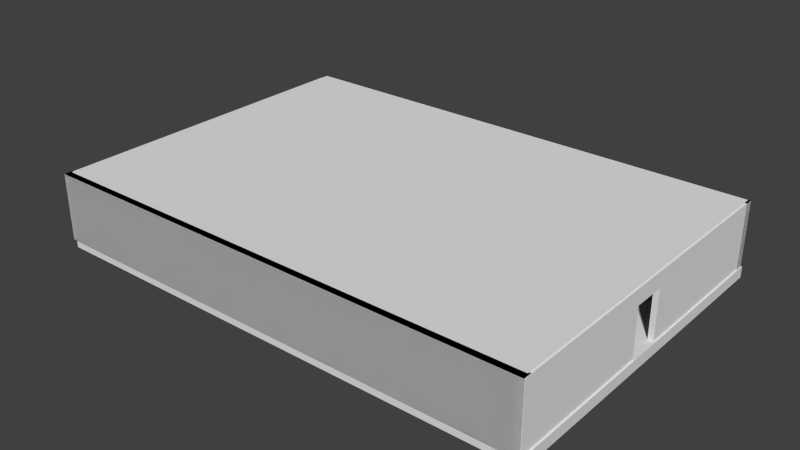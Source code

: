 # Source: paretsHabitacio2.blend  (saved by Blender 2.68.0; exported with 4.5.12 LTS)
import bpy
from mathutils import Matrix  # noqa: F401  (used for matrix-valued properties, if any)

bpy.ops.wm.read_factory_settings(use_empty=True)
scene = bpy.context.scene
scene.name = 'Scene'

# ---- collections
col_collection_1 = bpy.data.collections.new('Collection 1'); scene.collection.children.link(col_collection_1)

# ---- materials (node trees are filled in below, after node groups)
mat_suelo = bpy.data.materials.new('Suelo')
mat_suelo.alpha_threshold = 0.0
mat_suelo.use_transparent_shadow = False
mat_suelo.roughness = 0.5
mat_suelo.line_color = (0.0, 0.0, 0.0, 1.0)
mat_parets = bpy.data.materials.new('Parets')
mat_parets.alpha_threshold = 0.0
mat_parets.use_transparent_shadow = False
mat_parets.roughness = 0.5
mat_parets.line_color = (0.0, 0.0, 0.0, 1.0)
mat_sostre = bpy.data.materials.new('Sostre')
mat_sostre.alpha_threshold = 0.0
mat_sostre.use_transparent_shadow = False
mat_sostre.roughness = 0.5
mat_sostre.line_color = (0.0, 0.0, 0.0, 1.0)

# ---- material node trees

# ---- world
world_world = bpy.data.worlds.new('World'); scene.world = world_world
world_world.color = (0.05088, 0.05088, 0.05088)
world_world.use_sun_shadow = False
world_world.sun_shadow_jitter_overblur = 0.0
world_world.cycles.sampling_method = 'MANUAL'
world_world.cycles.sample_map_resolution = 256

# ---- meshes
me_cube_005 = bpy.data.meshes.new('Cube.005')
me_cube_005.from_pydata([(-1.0, -1.0, -1.0), (-1.0, 1.0, -1.0), (1.0, 1.0, -1.0), (1.0, -1.0, -1.0), (-1.0, -1.0, 1.0), (-1.0, 1.0, 1.0), (1.0, 1.0, 1.0), (1.0, -1.0, 1.0)], [], [(4, 5, 1, 0), (5, 6, 2, 1), (6, 7, 3, 2), (7, 4, 0, 3), (0, 1, 2, 3), (7, 6, 5, 4)])
_uv = me_cube_005.uv_layers.new(name='UV coord')
_uv.uv.foreach_set('vector', [0.9933, 0.0, 0.0, 0.006953, 0.006409, 0.01683, 0.9855, 0.00998, 0.0, 0.006953, 0.02072, 1.0, 0.02674, 0.9957, 0.006409, 0.01683, 0.02072, 1.0, 1.0, 0.9932, 0.9922, 0.9891, 0.02674, 0.9957, 1.0, 0.9932, 0.9933, 0.0, 0.9855, 0.00998, 0.9922, 0.9891, 0.9855, 0.00998, 0.006409, 0.01683, 0.02674, 0.9957, 0.9922, 0.9891, 1.0, 0.9932, 0.02072, 1.0, 0.0, 0.006953, 0.9933, 0.0])
me_cube_005.materials.append(mat_suelo)
me_cube_005.use_remesh_preserve_volume = False
me_cube_005.use_remesh_preserve_attributes = False
me_cube_005.use_mirror_vertex_groups = False
me_cube_005.update()
me_cube = bpy.data.meshes.new('Cube')
me_cube.from_pydata([(-1.0, 1.0, 1.0), (-1.0, 1.0, -1.0), (-1.0, 0.09855, -1.0), (-1.0, 0.09855, 0.5247), (-1.0, -0.09855, -1.0), (-1.0, -1.0, -1.0), (-1.0, -1.0, 1.0), (-1.0, -0.09855, 0.5247), (1.0, 1.0, 1.0), (1.0, 1.0, -1.0), (1.0, 0.09855, -1.0), (1.0, -1.0, -1.0), (1.0, -0.09855, -1.0), (1.0, -1.0, 1.0), (1.0, -0.09855, 0.5247), (1.0, 0.09855, 0.5247)], [], [(6, 0, 3, 7), (4, 5, 6, 7), (0, 1, 2, 3), (1, 0, 8, 9), (13, 14, 15, 8), (10, 9, 8, 15), (13, 11, 12, 14), (11, 13, 6, 5), (4, 12, 11, 5), (1, 9, 10, 2), (8, 0, 6, 13), (2, 10, 15, 3), (12, 4, 7, 14), (14, 7, 3, 15)])
_uv = me_cube.uv_layers.new(name='UVMap')
_uv.uv.foreach_set('vector', [1.533, -0.5252, 1.526, -2.572, 2.016, -1.651, 2.016, -1.449, 3.577, -1.454, 3.579, -0.5315, 1.533, -0.5252, 2.016, -1.449, 1.526, -2.572, 3.573, -2.578, 3.576, -1.656, 2.016, -1.651, 1.52, -0.5252, -0.5265, -0.5315, -0.5202, -2.578, 1.526, -2.572, -2.573, 1.528, -1.652, 1.039, -1.45, 1.038, -0.5265, 1.521, -1.455, -0.5224, -0.5328, -0.5252, -0.5265, 1.521, -1.45, 1.038, -2.573, 1.528, -2.579, -0.5189, -1.657, -0.5218, -1.652, 1.039, -0.5265, -0.5315, -2.573, -0.5252, -2.579, -2.572, -0.5328, -2.578, -1.449, 3.577, -1.455, 1.531, -0.5328, 1.528, -0.5265, 3.574, -2.579, 3.574, -2.573, 1.528, -1.651, 1.531, -1.657, 3.577, 1.52, -0.5252, 1.526, 1.521, -0.5202, 1.528, -0.5265, -0.5189, 3.087, -0.5252, 3.093, 1.521, 1.533, 1.526, 1.526, -0.5204, 3.093, 1.531, 3.087, 3.578, 1.526, 3.573, 1.533, 1.526, 3.295, -0.5252, 3.301, 1.521, 3.099, 1.522, 3.093, -0.5246])
me_cube.materials.append(mat_parets)
me_cube.use_remesh_preserve_volume = False
me_cube.use_remesh_preserve_attributes = False
me_cube.use_mirror_vertex_groups = False
me_cube.update()
me_cube_004 = bpy.data.meshes.new('Cube.004')
me_cube_004.from_pydata([(-1.108, -1.108, -1.108), (-1.108, 1.108, -1.108), (1.108, 1.108, -1.108), (1.108, -1.108, -1.108), (-1.108, -1.108, 1.108), (-1.108, 1.108, 1.108), (1.108, 1.108, 1.108), (1.108, -1.108, 1.108)], [], [(4, 5, 1, 0), (5, 6, 2, 1), (6, 7, 3, 2), (7, 4, 0, 3), (0, 1, 2, 3), (7, 6, 5, 4)])
_uv = me_cube_004.uv_layers.new(name='UVMap')
_uv.uv.foreach_set('vector', [1.0, 0.02183, 0.03435, 0.0, 0.03608, 0.002986, 0.9975, 0.02472, 0.03435, 0.0, 0.0, 0.9792, 0.00184, 0.9779, 0.03608, 0.002986, 0.0, 0.9792, 0.9415, 1.0, 0.9393, 0.9986, 0.00184, 0.9779, 0.9415, 1.0, 1.0, 0.02183, 0.9975, 0.02472, 0.9393, 0.9986, 0.9975, 0.02472, 0.03608, 0.002986, 0.00184, 0.9779, 0.9393, 0.9986, 0.9415, 1.0, 0.0, 0.9792, 0.03435, 0.0, 1.0, 0.02183])
me_cube_004.materials.append(mat_sostre)
me_cube_004.use_remesh_preserve_volume = False
me_cube_004.use_remesh_preserve_attributes = False
me_cube_004.use_mirror_vertex_groups = False
me_cube_004.update()
me_cube_003 = bpy.data.meshes.new('Cube.003')
me_cube_003.from_pydata([(1.0, 1.0, -1.0), (1.0, -1.0, -1.0), (-1.0, -1.0, -1.0), (-1.0, 1.0, -1.0), (1.0, 1.0, 1.0), (1.0, -1.0, 1.0), (-1.0, -1.0, 1.0), (-1.0, 1.0, 1.0), (1.0, 1.0, -1.0), (1.0, -1.0, -1.0), (-1.0, -1.0, -1.0), (-1.0, 1.0, -1.0), (1.0, 1.0, 1.0), (1.0, -1.0, 1.0), (-1.0, -1.0, 1.0), (-1.0, 1.0, 1.0)], [], [(0, 3, 2, 1), (4, 5, 6, 7), (0, 1, 5, 4), (1, 2, 6, 5), (2, 3, 7, 6), (4, 7, 3, 0), (8, 9, 10, 11), (12, 15, 14, 13), (8, 12, 13, 9), (9, 13, 14, 10), (10, 14, 15, 11), (12, 8, 11, 15)])
_uv = me_cube_003.uv_layers.new(name='UVMap')
_uv.uv.foreach_set('vector', [-0.2589, -1.826, -0.2589, 2.826, 1.259, 2.826, 1.259, -1.826, -0.2589, -1.826, -0.2589, 2.826, 1.259, 2.826, 1.259, -1.826, -0.2589, -1.826, -0.2589, 2.826, 1.259, 2.826, 1.259, -1.826, -0.2589, -1.826, -0.2589, 2.826, 1.259, 2.826, 1.259, -1.826, -0.2589, -1.826, -0.2589, 2.826, 1.259, 2.826, 1.259, -1.826, -0.2589, -1.826, -0.2589, 2.826, 1.259, 2.826, 1.259, -1.826, 1.546, 0.3333, 1.552, 2.431, -0.5458, 2.438, -0.5522, 0.3398, 3.657, 0.3398, 3.65, 2.438, 1.552, 2.431, 1.559, 0.3333, 3.65, -1.771, 3.657, 0.3269, 1.559, 0.3333, 1.552, -1.765, -0.5458, 0.3333, -0.5522, -1.765, 1.546, -1.771, 1.552, 0.3269, -0.5586, 0.3333, -0.5522, 2.431, -2.65, 2.438, -2.657, 0.3398, -0.5586, -1.771, -0.5522, 0.3269, -2.65, 0.3333, -2.657, -1.765])
me_cube_003.materials.append(mat_parets)
me_cube_003.use_remesh_preserve_volume = False
me_cube_003.use_remesh_preserve_attributes = False
me_cube_003.use_mirror_vertex_groups = False
me_cube_003.update()
me_cube_002 = bpy.data.meshes.new('Cube.002')
me_cube_002.from_pydata([(1.0, 1.0, -1.0), (1.0, -1.0, -1.0), (-1.0, -1.0, -1.0), (-1.0, 1.0, -1.0), (1.0, 1.0, 1.0), (1.0, -1.0, 1.0), (-1.0, -1.0, 1.0), (-1.0, 1.0, 1.0), (1.0, 1.0, -1.0), (1.0, -1.0, -1.0), (-1.0, -1.0, -1.0), (-1.0, 1.0, -1.0), (1.0, 1.0, 1.0), (1.0, -1.0, 1.0), (-1.0, -1.0, 1.0), (-1.0, 1.0, 1.0)], [], [(0, 3, 2, 1), (4, 5, 6, 7), (0, 1, 5, 4), (1, 2, 6, 5), (2, 3, 7, 6), (4, 7, 3, 0), (8, 9, 10, 11), (12, 15, 14, 13), (8, 12, 13, 9), (9, 13, 14, 10), (10, 14, 15, 11), (12, 8, 11, 15)])
_uv = me_cube_002.uv_layers.new(name='UVMap')
_uv.uv.foreach_set('vector', [0.0, 0.0, 0.0, 0.0, 0.0, 0.0, 0.0, 0.0, 0.0, 0.0, 0.0, 0.0, 0.0, 0.0, 0.0, 0.0, 0.0, 0.0, 0.0, 0.0, 0.0, 0.0, 0.0, 0.0, 0.0, 0.0, 0.0, 0.0, 0.0, 0.0, 0.0, 0.0, 0.0, 0.0, 0.0, 0.0, 0.0, 0.0, 0.0, 0.0, 0.0, 0.0, 0.0, 0.0, 0.0, 0.0, 0.0, 0.0, 1.574, 0.3333, 1.581, 2.489, -0.5743, 2.495, -0.5809, 0.3399, 3.743, 0.3399, 3.736, 2.495, 1.581, 2.489, 1.588, 0.3333, 3.736, -1.828, 3.743, 0.3267, 1.588, 0.3333, 1.581, -1.822, -0.5743, 0.3333, -0.5809, -1.822, 1.574, -1.828, 1.581, 0.3267, -0.5875, 0.3333, -0.5809, 2.489, -2.736, 2.495, -2.743, 0.3399, -0.5875, -1.828, -0.5809, 0.3267, -2.736, 0.3333, -2.743, -1.822])
me_cube_002.materials.append(mat_parets)
me_cube_002.use_remesh_preserve_volume = False
me_cube_002.use_remesh_preserve_attributes = False
me_cube_002.use_mirror_vertex_groups = False
me_cube_002.update()
me_cube_001 = bpy.data.meshes.new('Cube.001')
me_cube_001.from_pydata([(-1.0, 1.0, 1.0), (-1.0, 1.0, -1.0), (-1.0, 0.09855, -1.0), (-1.0, 0.09855, 0.5247), (-1.0, -0.09855, -1.0), (-1.0, -1.0, -1.0), (-1.0, -1.0, 1.0), (-1.0, -0.09855, 0.5247), (1.0, 1.0, 1.0), (1.0, 1.0, -1.0), (1.0, 0.09855, -1.0), (1.0, -1.0, -1.0), (1.0, -0.09855, -1.0), (1.0, -1.0, 1.0), (1.0, -0.09855, 0.5247), (1.0, 0.09855, 0.5247)], [], [(6, 0, 3, 7), (4, 5, 6, 7), (0, 1, 2, 3), (1, 0, 8, 9), (13, 14, 15, 8), (10, 9, 8, 15), (13, 11, 12, 14), (11, 13, 6, 5), (4, 12, 11, 5), (1, 9, 10, 2), (8, 0, 6, 13), (2, 10, 15, 3), (12, 4, 7, 14), (14, 7, 3, 15)])
_uv = me_cube_001.uv_layers.new(name='UVMap')
_uv.uv.foreach_set('vector', [-0.5213, 1.516, -2.558, 1.522, -1.641, 1.035, -1.441, 1.035, -1.445, -0.5179, -0.5276, -0.5207, -0.5213, 1.516, -1.441, 1.035, -2.558, 1.522, -2.564, -0.5145, -1.646, -0.5173, -1.641, 1.035, 1.515, -0.5207, -0.5213, -0.527, -0.5151, -2.563, 1.521, -2.557, 1.528, 1.522, 2.444, 1.035, 2.645, 1.035, 3.564, 1.516, 2.64, -0.5179, 3.558, -0.5207, 3.564, 1.516, 2.645, 1.035, 1.528, 1.522, 1.521, -0.5145, 2.439, -0.5173, 2.444, 1.035, -0.5213, -0.527, -2.558, -0.5207, -2.564, -2.557, -0.5276, -2.563, 2.445, 3.558, 2.452, 1.522, 3.37, 1.525, 3.363, 3.561, 1.528, 3.561, 1.521, 1.525, 2.439, 1.522, 2.445, 3.558, 1.521, -0.5145, 1.515, 1.522, -0.5213, 1.516, -0.5151, -0.5207, -0.5276, 1.522, -0.5213, 3.558, -2.074, 3.563, -2.08, 1.527, 3.074, -2.562, 3.08, -0.5255, 1.528, -0.5207, 1.521, -2.557, 3.287, -2.557, 3.281, -0.5207, 3.08, -0.5213, 3.086, -2.558])
me_cube_001.materials.append(mat_parets)
me_cube_001.use_remesh_preserve_volume = False
me_cube_001.use_remesh_preserve_attributes = False
me_cube_001.use_mirror_vertex_groups = False
me_cube_001.update()

# ---- objects
ob_cube_004 = bpy.data.objects.new('Cube.004', me_cube_005)
ob_cube = bpy.data.objects.new('Cube', me_cube)
ob_cube_008 = bpy.data.objects.new('Cube.008', me_cube_004)
ob_cube_003 = bpy.data.objects.new('Cube.003', me_cube_003)
ob_cube_002 = bpy.data.objects.new('Cube.002', me_cube_002)
ob_cube_001 = bpy.data.objects.new('Cube.001', me_cube_001)

# ---- transforms, parenting, visibility, modifiers, constraints
ob_cube_004.location = (-9.734, 0.2672, 1.414)
ob_cube_004.scale = (15.06, 10.32, 0.3312)
ob_cube_004.lineart.crease_threshold = 0.0
ob_cube.location = (-24.64, 0.0, 3.655)
ob_cube.scale = (0.1602, 10.15, 1.962)
ob_cube.lineart.crease_threshold = 0.0
ob_cube_008.location = (-9.752, 0.307, 5.592)
ob_cube_008.scale = (13.43, 9.143, 0.08285)
ob_cube_008.lineart.crease_threshold = 0.0
ob_cube_003.location = (-9.743, 10.29, 3.656)
ob_cube_003.rotation_euler = (0.0, 0.0, 1.571)
ob_cube_003.scale = (0.25, 15.0, 2.0)
ob_cube_003.lock_rotations_4d = False
ob_cube_003.empty_display_type = 'ARROWS'
ob_cube_003.lineart.crease_threshold = 0.0
ob_cube_002.location = (-9.787, -9.969, 3.656)
ob_cube_002.rotation_euler = (0.0, 0.0, 1.571)
ob_cube_002.scale = (0.25, 15.0, 2.0)
ob_cube_002.lock_rotations_4d = False
ob_cube_002.empty_display_type = 'ARROWS'
ob_cube_002.lineart.crease_threshold = 0.0
ob_cube_001.location = (5.072, 0.0, 3.655)
ob_cube_001.scale = (0.1602, 10.15, 1.962)
ob_cube_001.lineart.crease_threshold = 0.0

# ---- collection membership
col_collection_1.objects.link(ob_cube_004)
col_collection_1.objects.link(ob_cube)
col_collection_1.objects.link(ob_cube_008)
col_collection_1.objects.link(ob_cube_003)
col_collection_1.objects.link(ob_cube_002)
col_collection_1.objects.link(ob_cube_001)

# ---- scene / render settings (as saved in the file)
scene.frame_start = 1; scene.frame_end = 250; scene.frame_set(154)
scene.render.engine = 'BLENDER_EEVEE_NEXT'
scene.render.image_settings.color_mode = 'RGB'
scene.render.image_settings.compression = 90
scene.render.resolution_percentage = 50
scene.render.dither_intensity = 0.0
scene.cycles.use_denoising = False
scene.cycles.samples = 10
scene.cycles.sampling_pattern = 'TABULATED_SOBOL'
scene.cycles.light_sampling_threshold = 0.0
scene.cycles.use_adaptive_sampling = False
scene.cycles.use_light_tree = False
scene.cycles.blur_glossy = 0.0
scene.cycles.volume_bounces = 1
scene.cycles.pixel_filter_type = 'GAUSSIAN'
scene.cycles.sample_clamp_indirect = 0.0
scene.view_settings.view_transform = 'Standard'
bpy.context.view_layer.update()

# ---- added for rendering (the .blend has no active camera and no usable light): camera, sun
cam_auto = bpy.data.cameras.new('AutoCamera')
cam_auto.lens = 50.0
cam_auto.sensor_width = 36.0
cam_auto.clip_end = 1000.0
ob_auto_camera = bpy.data.objects.new('AutoCamera', cam_auto)
scene.collection.objects.link(ob_auto_camera)
ob_auto_camera.location = (24.4082, -40.7851, 30.697)
ob_auto_camera.rotation_euler = (1.09748, -7.21219e-08, 0.694738)
scene.camera = ob_auto_camera
light_auto_sun = bpy.data.lights.new('AutoSun', 'SUN')
light_auto_sun.energy = 3.0
light_auto_sun.angle = 0.0523599
ob_auto_sun = bpy.data.objects.new('AutoSun', light_auto_sun)
scene.collection.objects.link(ob_auto_sun)
ob_auto_sun.rotation_euler = (0.872665, 0.174533, 0.523599)
bpy.context.view_layer.update()
